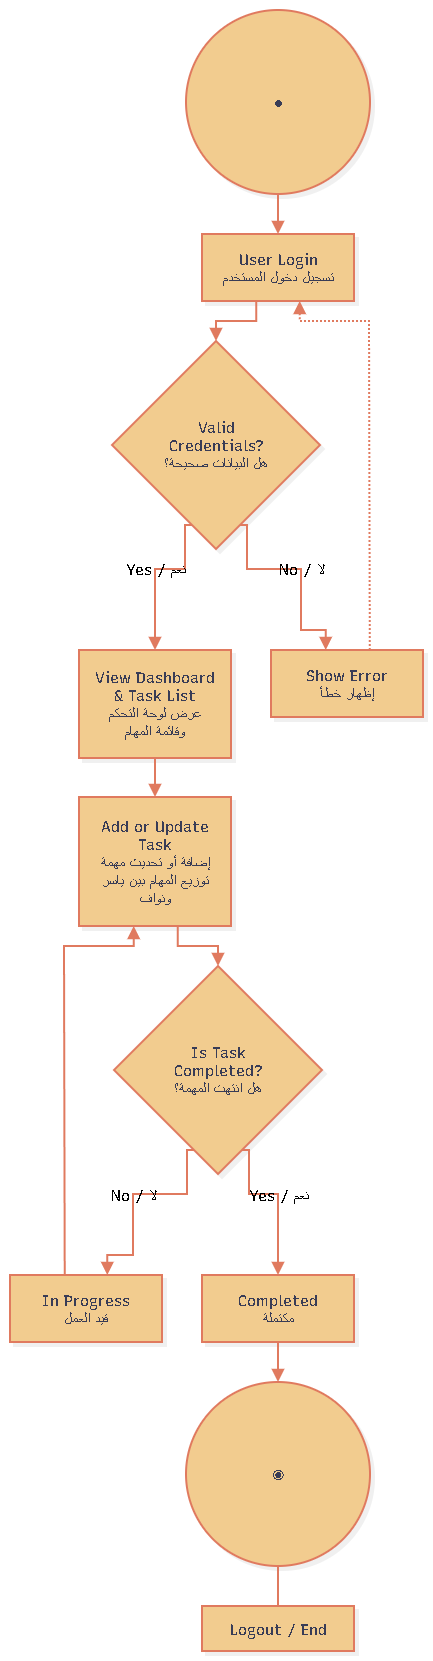

The diagram above was exported from draw.io. Its source (the exported page's mxGraphModel, read from the mxfile embedded in the PNG):
<mxGraphModel dx="2438" dy="1429" grid="1" gridSize="10" guides="1" tooltips="1" connect="1" arrows="1" fold="1" page="1" pageScale="1" pageWidth="827" pageHeight="1169" math="0" shadow="0">
  <root>
    <mxCell id="0" />
    <mxCell id="1" parent="0" />
    <UserObject label="" mermaidData="{&#10;  &quot;data&quot;: &quot;flowchart TD\n    A((●)) --&gt; B[\&quot;User Login&lt;br/&gt;تسجيل دخول المستخدم\&quot;]\n    B --&gt; C{\&quot;Valid Credentials?&lt;br/&gt;هل البيانات صحيحة؟\&quot;}\n    C --&gt;|No / لا| D[\&quot;Show Error&lt;br/&gt;إظهار خطأ\&quot;]\n    D -.-&gt; B\n    C --&gt;|Yes / نعم| E[\&quot;View Dashboard &amp; Task List&lt;br/&gt;عرض لوحة التحكم وقائمة المهام\&quot;]\n    E --&gt; F[\&quot;Add or Update Task&lt;br/&gt;إضافة أو تحديث مهمة&lt;br/&gt;توزيع المهام بين ياسر ونواف\&quot;]\n    F --&gt; G{\&quot;Is Task Completed?&lt;br/&gt;هل انتهت المهمة؟\&quot;}\n    G --&gt;|No / لا| H[\&quot;In Progress&lt;br/&gt;قيد العمل\&quot;]\n    G --&gt;|Yes / نعم| I[\&quot;Completed&lt;br/&gt;مكتملة\&quot;]\n    H --&gt; F\n    I --&gt; J((◉))\n    J --- K[\&quot;Logout / End\&quot;]\n    class B,D,E,F action\n    class C,G decision\n    class H,I status\n    class A initial\n    class J final&quot;,&#10;  &quot;config&quot;: null,&#10;  &quot;version&quot;: &quot;12&quot;&#10;}" id="Jp37f53LHs4mkmg96aZq-75">
      <mxCell connectable="0" parent="1" style="group;transparentBounds=1;editIcon=1;lockedGroup=0;groupPadding=10;labelBackgroundColor=none;fontColor=#393C56;fontSize=15;rounded=0;" vertex="1">
        <mxGeometry as="geometry" />
      </mxCell>
    </UserObject>
    <UserObject label="●" mermaidId="n:A" mermaidBaseStyle="ellipse;html=1;aspect=fixed;strokeWidth=2;whiteSpace=wrap;fillColor=#ffffff;strokeColor=#28253D;fontColor=#28253D;fontFamily=Recursive;fontSize=14;shadow=1;shadowColor=#000000;shadowOffsetX=4;shadowOffsetY=4;shadowBlur=0;shadowOpacity=6;" mermaidBaseValue="●" id="Jp37f53LHs4mkmg96aZq-76">
      <mxCell parent="Jp37f53LHs4mkmg96aZq-75" style="ellipse;html=1;aspect=fixed;strokeWidth=2;whiteSpace=wrap;fillColor=#F2CC8F;strokeColor=#E07A5F;fontColor=#393C56;fontFamily=Recursive;fontSize=15;shadow=1;shadowColor=#000000;shadowOffsetX=4;shadowOffsetY=4;shadowBlur=0;shadowOpacity=6;fontSource=https%3A%2F%2Ffonts.googleapis.com%2Fcss%3Ffamily%3DRecursive;labelBackgroundColor=none;rounded=0;" vertex="1">
        <mxGeometry height="184" width="184" x="206" y="30" as="geometry" />
      </mxCell>
    </UserObject>
    <UserObject label="User Login&#10;تسجيل دخول المستخدم" mermaidId="n:B" mermaidBaseStyle="html=1;whiteSpace=wrap;strokeWidth=2;fillColor=#ffffff;strokeColor=#28253D;fontColor=#28253D;fontFamily=Recursive;fontSize=14;shadow=1;shadowColor=#000000;shadowOffsetX=4;shadowOffsetY=4;shadowBlur=0;shadowOpacity=6;" mermaidBaseValue="User Login&#10;تسجيل دخول المستخدم" id="Jp37f53LHs4mkmg96aZq-77">
      <mxCell parent="Jp37f53LHs4mkmg96aZq-75" style="html=1;whiteSpace=wrap;strokeWidth=2;fillColor=#F2CC8F;strokeColor=#E07A5F;fontColor=#393C56;fontFamily=Recursive;fontSize=15;shadow=1;shadowColor=#000000;shadowOffsetX=4;shadowOffsetY=4;shadowBlur=0;shadowOpacity=6;fontSource=https%3A%2F%2Ffonts.googleapis.com%2Fcss%3Ffamily%3DRecursive;labelBackgroundColor=none;rounded=0;" vertex="1">
        <mxGeometry height="67" width="152" x="222" y="254" as="geometry" />
      </mxCell>
    </UserObject>
    <UserObject label="Valid Credentials?&#10;هل البيانات صحيحة؟" mermaidId="n:C" mermaidBaseStyle="rhombus;html=1;strokeWidth=2;whiteSpace=wrap;fillColor=#ffffff;strokeColor=#28253D;fontColor=#28253D;fontFamily=Recursive;fontSize=14;shadow=1;shadowColor=#000000;shadowOffsetX=4;shadowOffsetY=4;shadowBlur=0;shadowOpacity=6;" mermaidBaseValue="Valid Credentials?&#10;هل البيانات صحيحة؟" id="Jp37f53LHs4mkmg96aZq-78">
      <mxCell parent="Jp37f53LHs4mkmg96aZq-75" style="rhombus;html=1;strokeWidth=2;whiteSpace=wrap;fillColor=#F2CC8F;strokeColor=#E07A5F;fontColor=#393C56;fontFamily=Recursive;fontSize=15;shadow=1;shadowColor=#000000;shadowOffsetX=4;shadowOffsetY=4;shadowBlur=0;shadowOpacity=6;labelWidth=120;fontSource=https%3A%2F%2Ffonts.googleapis.com%2Fcss%3Ffamily%3DRecursive;labelBackgroundColor=none;rounded=0;" vertex="1">
        <mxGeometry height="208" width="208" x="132" y="361" as="geometry" />
      </mxCell>
    </UserObject>
    <UserObject label="Show Error&#10;إظهار خطأ" mermaidId="n:D" mermaidBaseStyle="html=1;whiteSpace=wrap;strokeWidth=2;fillColor=#ffffff;strokeColor=#28253D;fontColor=#28253D;fontFamily=Recursive;fontSize=14;shadow=1;shadowColor=#000000;shadowOffsetX=4;shadowOffsetY=4;shadowBlur=0;shadowOpacity=6;" mermaidBaseValue="Show Error&#10;إظهار خطأ" id="Jp37f53LHs4mkmg96aZq-79">
      <mxCell parent="Jp37f53LHs4mkmg96aZq-75" style="html=1;whiteSpace=wrap;strokeWidth=2;fillColor=#F2CC8F;strokeColor=#E07A5F;fontColor=#393C56;fontFamily=Recursive;fontSize=15;shadow=1;shadowColor=#000000;shadowOffsetX=4;shadowOffsetY=4;shadowBlur=0;shadowOpacity=6;fontSource=https%3A%2F%2Ffonts.googleapis.com%2Fcss%3Ffamily%3DRecursive;labelBackgroundColor=none;rounded=0;" vertex="1">
        <mxGeometry height="67" width="152" x="291" y="670" as="geometry" />
      </mxCell>
    </UserObject>
    <UserObject label="View Dashboard &amp;amp; Task List&#10;عرض لوحة التحكم وقائمة المهام" mermaidId="n:E" mermaidBaseStyle="html=1;whiteSpace=wrap;strokeWidth=2;fillColor=#ffffff;strokeColor=#28253D;fontColor=#28253D;fontFamily=Recursive;fontSize=14;shadow=1;shadowColor=#000000;shadowOffsetX=4;shadowOffsetY=4;shadowBlur=0;shadowOpacity=6;" mermaidBaseValue="View Dashboard &amp; Task List&#10;عرض لوحة التحكم وقائمة المهام" id="Jp37f53LHs4mkmg96aZq-80">
      <mxCell parent="Jp37f53LHs4mkmg96aZq-75" style="html=1;whiteSpace=wrap;strokeWidth=2;fillColor=#F2CC8F;strokeColor=#E07A5F;fontColor=#393C56;fontFamily=Recursive;fontSize=15;shadow=1;shadowColor=#000000;shadowOffsetX=4;shadowOffsetY=4;shadowBlur=0;shadowOpacity=6;labelWidth=120;fontSource=https%3A%2F%2Ffonts.googleapis.com%2Fcss%3Ffamily%3DRecursive;labelBackgroundColor=none;rounded=0;" vertex="1">
        <mxGeometry height="108" width="152" x="99" y="670" as="geometry" />
      </mxCell>
    </UserObject>
    <UserObject label="Add or Update Task&#10;إضافة أو تحديث مهمة&#10;توزيع المهام بين ياسر ونواف" mermaidId="n:F" mermaidBaseStyle="html=1;whiteSpace=wrap;strokeWidth=2;fillColor=#ffffff;strokeColor=#28253D;fontColor=#28253D;fontFamily=Recursive;fontSize=14;shadow=1;shadowColor=#000000;shadowOffsetX=4;shadowOffsetY=4;shadowBlur=0;shadowOpacity=6;" mermaidBaseValue="Add or Update Task&#10;إضافة أو تحديث مهمة&#10;توزيع المهام بين ياسر ونواف" id="Jp37f53LHs4mkmg96aZq-81">
      <mxCell parent="Jp37f53LHs4mkmg96aZq-75" style="html=1;whiteSpace=wrap;strokeWidth=2;fillColor=#F2CC8F;strokeColor=#E07A5F;fontColor=#393C56;fontFamily=Recursive;fontSize=15;shadow=1;shadowColor=#000000;shadowOffsetX=4;shadowOffsetY=4;shadowBlur=0;shadowOpacity=6;labelWidth=120;fontSource=https%3A%2F%2Ffonts.googleapis.com%2Fcss%3Ffamily%3DRecursive;labelBackgroundColor=none;rounded=0;" vertex="1">
        <mxGeometry height="129" width="152" x="99" y="817" as="geometry" />
      </mxCell>
    </UserObject>
    <UserObject label="Is Task Completed?&#10;هل انتهت المهمة؟" mermaidId="n:G" mermaidBaseStyle="rhombus;html=1;strokeWidth=2;whiteSpace=wrap;fillColor=#ffffff;strokeColor=#28253D;fontColor=#28253D;fontFamily=Recursive;fontSize=14;shadow=1;shadowColor=#000000;shadowOffsetX=4;shadowOffsetY=4;shadowBlur=0;shadowOpacity=6;" mermaidBaseValue="Is Task Completed?&#10;هل انتهت المهمة؟" id="Jp37f53LHs4mkmg96aZq-82">
      <mxCell parent="Jp37f53LHs4mkmg96aZq-75" style="rhombus;html=1;strokeWidth=2;whiteSpace=wrap;fillColor=#F2CC8F;strokeColor=#E07A5F;fontColor=#393C56;fontFamily=Recursive;fontSize=15;shadow=1;shadowColor=#000000;shadowOffsetX=4;shadowOffsetY=4;shadowBlur=0;shadowOpacity=6;labelWidth=120;fontSource=https%3A%2F%2Ffonts.googleapis.com%2Fcss%3Ffamily%3DRecursive;labelBackgroundColor=none;rounded=0;" vertex="1">
        <mxGeometry height="208" width="208" x="134" y="986" as="geometry" />
      </mxCell>
    </UserObject>
    <UserObject label="In Progress&#10;قيد العمل" mermaidId="n:H" mermaidBaseStyle="html=1;whiteSpace=wrap;strokeWidth=2;fillColor=#ffffff;strokeColor=#28253D;fontColor=#28253D;fontFamily=Recursive;fontSize=14;shadow=1;shadowColor=#000000;shadowOffsetX=4;shadowOffsetY=4;shadowBlur=0;shadowOpacity=6;" mermaidBaseValue="In Progress&#10;قيد العمل" id="Jp37f53LHs4mkmg96aZq-83">
      <mxCell parent="Jp37f53LHs4mkmg96aZq-75" style="html=1;whiteSpace=wrap;strokeWidth=2;fillColor=#F2CC8F;strokeColor=#E07A5F;fontColor=#393C56;fontFamily=Recursive;fontSize=15;shadow=1;shadowColor=#000000;shadowOffsetX=4;shadowOffsetY=4;shadowBlur=0;shadowOpacity=6;fontSource=https%3A%2F%2Ffonts.googleapis.com%2Fcss%3Ffamily%3DRecursive;labelBackgroundColor=none;rounded=0;" vertex="1">
        <mxGeometry height="67" width="152" x="30" y="1295" as="geometry" />
      </mxCell>
    </UserObject>
    <UserObject label="Completed&#10;مكتملة" mermaidId="n:I" mermaidBaseStyle="html=1;whiteSpace=wrap;strokeWidth=2;fillColor=#ffffff;strokeColor=#28253D;fontColor=#28253D;fontFamily=Recursive;fontSize=14;shadow=1;shadowColor=#000000;shadowOffsetX=4;shadowOffsetY=4;shadowBlur=0;shadowOpacity=6;" mermaidBaseValue="Completed&#10;مكتملة" id="Jp37f53LHs4mkmg96aZq-84">
      <mxCell parent="Jp37f53LHs4mkmg96aZq-75" style="html=1;whiteSpace=wrap;strokeWidth=2;fillColor=#F2CC8F;strokeColor=#E07A5F;fontColor=#393C56;fontFamily=Recursive;fontSize=15;shadow=1;shadowColor=#000000;shadowOffsetX=4;shadowOffsetY=4;shadowBlur=0;shadowOpacity=6;fontSource=https%3A%2F%2Ffonts.googleapis.com%2Fcss%3Ffamily%3DRecursive;labelBackgroundColor=none;rounded=0;" vertex="1">
        <mxGeometry height="67" width="152" x="222" y="1295" as="geometry" />
      </mxCell>
    </UserObject>
    <UserObject label="◉" mermaidId="n:J" mermaidBaseStyle="ellipse;html=1;aspect=fixed;strokeWidth=2;whiteSpace=wrap;fillColor=#ffffff;strokeColor=#28253D;fontColor=#28253D;fontFamily=Recursive;fontSize=14;shadow=1;shadowColor=#000000;shadowOffsetX=4;shadowOffsetY=4;shadowBlur=0;shadowOpacity=6;" mermaidBaseValue="◉" id="Jp37f53LHs4mkmg96aZq-85">
      <mxCell parent="Jp37f53LHs4mkmg96aZq-75" style="ellipse;html=1;aspect=fixed;strokeWidth=2;whiteSpace=wrap;fillColor=#F2CC8F;strokeColor=#E07A5F;fontColor=#393C56;fontFamily=Recursive;fontSize=15;shadow=1;shadowColor=#000000;shadowOffsetX=4;shadowOffsetY=4;shadowBlur=0;shadowOpacity=6;fontSource=https%3A%2F%2Ffonts.googleapis.com%2Fcss%3Ffamily%3DRecursive;labelBackgroundColor=none;rounded=0;" vertex="1">
        <mxGeometry height="184" width="184" x="206" y="1402" as="geometry" />
      </mxCell>
    </UserObject>
    <UserObject label="Logout / End" mermaidId="n:K" mermaidBaseStyle="html=1;whiteSpace=wrap;strokeWidth=2;fillColor=#ffffff;strokeColor=#28253D;fontColor=#28253D;fontFamily=Recursive;fontSize=14;shadow=1;shadowColor=#000000;shadowOffsetX=4;shadowOffsetY=4;shadowBlur=0;shadowOpacity=6;" mermaidBaseValue="Logout / End" id="Jp37f53LHs4mkmg96aZq-86">
      <mxCell parent="Jp37f53LHs4mkmg96aZq-75" style="html=1;whiteSpace=wrap;strokeWidth=2;fillColor=#F2CC8F;strokeColor=#E07A5F;fontColor=#393C56;fontFamily=Recursive;fontSize=15;shadow=1;shadowColor=#000000;shadowOffsetX=4;shadowOffsetY=4;shadowBlur=0;shadowOpacity=6;fontSource=https%3A%2F%2Ffonts.googleapis.com%2Fcss%3Ffamily%3DRecursive;labelBackgroundColor=none;rounded=0;" vertex="1">
        <mxGeometry height="45" width="152" x="222" y="1626" as="geometry" />
      </mxCell>
    </UserObject>
    <UserObject label="" mermaidId="e:A-&gt;B#0" mermaidBaseStyle="edgeStyle=orthogonalEdgeStyle;rounded=1;curved=0;startArrow=none;endArrow=block;endSize=8;jumpStyle=arc;jumpSize=12;strokeColor=#000000;exitX=0.5;exitY=1;entryX=0.5;entryY=0;strokeWidth=2;targetPerimeterSpacing=4;" mermaidBaseValue="" id="Jp37f53LHs4mkmg96aZq-87">
      <mxCell edge="1" parent="Jp37f53LHs4mkmg96aZq-75" source="Jp37f53LHs4mkmg96aZq-76" style="edgeStyle=orthogonalEdgeStyle;rounded=0;curved=0;startArrow=none;endArrow=block;endSize=8;jumpStyle=arc;jumpSize=12;strokeColor=#E07A5F;exitX=0.5;exitY=1;entryX=0.5;entryY=0;strokeWidth=2;targetPerimeterSpacing=4;labelBackgroundColor=none;fontColor=default;fontSize=15;" target="Jp37f53LHs4mkmg96aZq-77">
        <mxGeometry relative="1" as="geometry">
          <Array as="points" />
        </mxGeometry>
      </mxCell>
    </UserObject>
    <UserObject label="" mermaidId="e:B-&gt;C#0" mermaidBaseStyle="edgeStyle=orthogonalEdgeStyle;rounded=1;curved=0;startArrow=none;endArrow=block;endSize=8;jumpStyle=arc;jumpSize=12;strokeColor=#000000;exitX=0.36;exitY=0.99;entryX=0.5;entryY=0;strokeWidth=2;targetPerimeterSpacing=4;" mermaidBaseValue="" id="Jp37f53LHs4mkmg96aZq-88">
      <mxCell edge="1" parent="Jp37f53LHs4mkmg96aZq-75" source="Jp37f53LHs4mkmg96aZq-77" style="edgeStyle=orthogonalEdgeStyle;rounded=0;curved=0;startArrow=none;endArrow=block;endSize=8;jumpStyle=arc;jumpSize=12;strokeColor=#E07A5F;exitX=0.36;exitY=0.99;entryX=0.5;entryY=0;strokeWidth=2;targetPerimeterSpacing=4;labelBackgroundColor=none;fontColor=default;fontSize=15;" target="Jp37f53LHs4mkmg96aZq-78">
        <mxGeometry relative="1" as="geometry">
          <Array as="points">
            <mxPoint x="276" y="341" />
            <mxPoint x="236" y="341" />
          </Array>
        </mxGeometry>
      </mxCell>
    </UserObject>
    <UserObject label="No / لا" mermaidId="e:C-&gt;D#0" mermaidBaseStyle="edgeStyle=orthogonalEdgeStyle;rounded=1;curved=0;startArrow=none;endArrow=block;endSize=8;jumpStyle=arc;jumpSize=12;strokeColor=#000000;html=1;fontSize=16;labelBackgroundColor=#cccccc;fontFamily=Recursive;fontColor=#28253D;exitX=0.65;exitY=1;entryX=0.36;entryY=0;strokeWidth=2;targetPerimeterSpacing=4;" mermaidBaseValue="No / لا" id="Jp37f53LHs4mkmg96aZq-89">
      <mxCell edge="1" parent="Jp37f53LHs4mkmg96aZq-75" source="Jp37f53LHs4mkmg96aZq-78" style="edgeStyle=orthogonalEdgeStyle;rounded=0;curved=0;startArrow=none;endArrow=block;endSize=8;jumpStyle=arc;jumpSize=12;strokeColor=#E07A5F;html=1;fontSize=15;labelBackgroundColor=none;fontFamily=Recursive;fontColor=default;exitX=0.65;exitY=1;entryX=0.36;entryY=0;strokeWidth=2;targetPerimeterSpacing=4;fontSource=https%3A%2F%2Ffonts.googleapis.com%2Fcss%3Ffamily%3DRecursive;" target="Jp37f53LHs4mkmg96aZq-79">
        <mxGeometry relative="1" as="geometry">
          <Array as="points">
            <mxPoint x="267" y="589" />
            <mxPoint x="321" y="589" />
            <mxPoint x="321" y="650" />
            <mxPoint x="345" y="650" />
          </Array>
        </mxGeometry>
      </mxCell>
    </UserObject>
    <UserObject label="" mermaidId="e:D-&gt;B#0" mermaidBaseStyle="edgeStyle=orthogonalEdgeStyle;rounded=1;curved=0;dashed=1;dashPattern=2 2;fixDash=1;startArrow=none;endArrow=block;endSize=8;jumpStyle=arc;jumpSize=12;strokeColor=#000000;exitX=0.65;exitY=0;entryX=0.64;entryY=0.99;strokeWidth=2;targetPerimeterSpacing=4;" mermaidBaseValue="" id="Jp37f53LHs4mkmg96aZq-90">
      <mxCell edge="1" parent="Jp37f53LHs4mkmg96aZq-75" source="Jp37f53LHs4mkmg96aZq-79" style="edgeStyle=orthogonalEdgeStyle;rounded=0;curved=0;dashed=1;dashPattern=2 2;fixDash=1;startArrow=none;endArrow=block;endSize=8;jumpStyle=arc;jumpSize=12;strokeColor=#E07A5F;exitX=0.65;exitY=0;entryX=0.64;entryY=0.99;strokeWidth=2;targetPerimeterSpacing=4;labelBackgroundColor=none;fontColor=default;fontSize=15;" target="Jp37f53LHs4mkmg96aZq-77">
        <mxGeometry relative="1" as="geometry">
          <Array as="points">
            <mxPoint x="389" y="619" />
            <mxPoint x="389" y="465" />
            <mxPoint x="389" y="341" />
            <mxPoint x="320" y="341" />
          </Array>
        </mxGeometry>
      </mxCell>
    </UserObject>
    <UserObject label="Yes / نعم" mermaidId="e:C-&gt;E#0" mermaidBaseStyle="edgeStyle=orthogonalEdgeStyle;rounded=1;curved=0;startArrow=none;endArrow=block;endSize=8;jumpStyle=arc;jumpSize=12;strokeColor=#000000;html=1;fontSize=16;labelBackgroundColor=#cccccc;fontFamily=Recursive;fontColor=#28253D;exitX=0.35;exitY=1;entryX=0.5;entryY=0;strokeWidth=2;targetPerimeterSpacing=4;" mermaidBaseValue="Yes / نعم" id="Jp37f53LHs4mkmg96aZq-91">
      <mxCell edge="1" parent="Jp37f53LHs4mkmg96aZq-75" source="Jp37f53LHs4mkmg96aZq-78" style="edgeStyle=orthogonalEdgeStyle;rounded=0;curved=0;startArrow=none;endArrow=block;endSize=8;jumpStyle=arc;jumpSize=12;strokeColor=#E07A5F;html=1;fontSize=15;labelBackgroundColor=none;fontFamily=Recursive;fontColor=default;exitX=0.35;exitY=1;entryX=0.5;entryY=0;strokeWidth=2;targetPerimeterSpacing=4;fontSource=https%3A%2F%2Ffonts.googleapis.com%2Fcss%3Ffamily%3DRecursive;" target="Jp37f53LHs4mkmg96aZq-80">
        <mxGeometry relative="1" as="geometry">
          <Array as="points">
            <mxPoint x="205" y="589" />
            <mxPoint x="175" y="589" />
          </Array>
        </mxGeometry>
      </mxCell>
    </UserObject>
    <UserObject label="" mermaidId="e:E-&gt;F#0" mermaidBaseStyle="edgeStyle=orthogonalEdgeStyle;rounded=1;curved=0;startArrow=none;endArrow=block;endSize=8;jumpStyle=arc;jumpSize=12;strokeColor=#000000;exitX=0.5;exitY=0.99;entryX=0.5;entryY=0;strokeWidth=2;targetPerimeterSpacing=4;" mermaidBaseValue="" id="Jp37f53LHs4mkmg96aZq-92">
      <mxCell edge="1" parent="Jp37f53LHs4mkmg96aZq-75" source="Jp37f53LHs4mkmg96aZq-80" style="edgeStyle=orthogonalEdgeStyle;rounded=0;curved=0;startArrow=none;endArrow=block;endSize=8;jumpStyle=arc;jumpSize=12;strokeColor=#E07A5F;exitX=0.5;exitY=0.99;entryX=0.5;entryY=0;strokeWidth=2;targetPerimeterSpacing=4;labelBackgroundColor=none;fontColor=default;fontSize=15;" target="Jp37f53LHs4mkmg96aZq-81">
        <mxGeometry relative="1" as="geometry">
          <Array as="points" />
        </mxGeometry>
      </mxCell>
    </UserObject>
    <UserObject label="" mermaidId="e:F-&gt;G#0" mermaidBaseStyle="edgeStyle=orthogonalEdgeStyle;rounded=1;curved=0;startArrow=none;endArrow=block;endSize=8;jumpStyle=arc;jumpSize=12;strokeColor=#000000;exitX=0.65;exitY=1;entryX=0.5;entryY=0;strokeWidth=2;targetPerimeterSpacing=4;" mermaidBaseValue="" id="Jp37f53LHs4mkmg96aZq-93">
      <mxCell edge="1" parent="Jp37f53LHs4mkmg96aZq-75" source="Jp37f53LHs4mkmg96aZq-81" style="edgeStyle=orthogonalEdgeStyle;rounded=0;curved=0;startArrow=none;endArrow=block;endSize=8;jumpStyle=arc;jumpSize=12;strokeColor=#E07A5F;exitX=0.65;exitY=1;entryX=0.5;entryY=0;strokeWidth=2;targetPerimeterSpacing=4;labelBackgroundColor=none;fontColor=default;fontSize=15;" target="Jp37f53LHs4mkmg96aZq-82">
        <mxGeometry relative="1" as="geometry">
          <Array as="points">
            <mxPoint x="197" y="966" />
            <mxPoint x="238" y="966" />
          </Array>
        </mxGeometry>
      </mxCell>
    </UserObject>
    <UserObject label="No / لا" mermaidId="e:G-&gt;H#0" mermaidBaseStyle="edgeStyle=orthogonalEdgeStyle;rounded=1;curved=0;startArrow=none;endArrow=block;endSize=8;jumpStyle=arc;jumpSize=12;strokeColor=#000000;html=1;fontSize=16;labelBackgroundColor=#cccccc;fontFamily=Recursive;fontColor=#28253D;exitX=0.35;exitY=1;entryX=0.64;entryY=0;strokeWidth=2;targetPerimeterSpacing=4;" mermaidBaseValue="No / لا" id="Jp37f53LHs4mkmg96aZq-94">
      <mxCell edge="1" parent="Jp37f53LHs4mkmg96aZq-75" source="Jp37f53LHs4mkmg96aZq-82" style="edgeStyle=orthogonalEdgeStyle;rounded=0;curved=0;startArrow=none;endArrow=block;endSize=8;jumpStyle=arc;jumpSize=12;strokeColor=#E07A5F;html=1;fontSize=15;labelBackgroundColor=none;fontFamily=Recursive;fontColor=default;exitX=0.35;exitY=1;entryX=0.64;entryY=0;strokeWidth=2;targetPerimeterSpacing=4;fontSource=https%3A%2F%2Ffonts.googleapis.com%2Fcss%3Ffamily%3DRecursive;" target="Jp37f53LHs4mkmg96aZq-83">
        <mxGeometry relative="1" as="geometry">
          <Array as="points">
            <mxPoint x="207" y="1214" />
            <mxPoint x="153" y="1214" />
            <mxPoint x="153" y="1275" />
            <mxPoint x="128" y="1275" />
          </Array>
        </mxGeometry>
      </mxCell>
    </UserObject>
    <UserObject label="Yes / نعم" mermaidId="e:G-&gt;I#0" mermaidBaseStyle="edgeStyle=orthogonalEdgeStyle;rounded=1;curved=0;startArrow=none;endArrow=block;endSize=8;jumpStyle=arc;jumpSize=12;strokeColor=#000000;html=1;fontSize=16;labelBackgroundColor=#cccccc;fontFamily=Recursive;fontColor=#28253D;exitX=0.65;exitY=1;entryX=0.5;entryY=0;strokeWidth=2;targetPerimeterSpacing=4;" mermaidBaseValue="Yes / نعم" id="Jp37f53LHs4mkmg96aZq-95">
      <mxCell edge="1" parent="Jp37f53LHs4mkmg96aZq-75" source="Jp37f53LHs4mkmg96aZq-82" style="edgeStyle=orthogonalEdgeStyle;rounded=0;curved=0;startArrow=none;endArrow=block;endSize=8;jumpStyle=arc;jumpSize=12;strokeColor=#E07A5F;html=1;fontSize=15;labelBackgroundColor=none;fontFamily=Recursive;fontColor=default;exitX=0.65;exitY=1;entryX=0.5;entryY=0;strokeWidth=2;targetPerimeterSpacing=4;fontSource=https%3A%2F%2Ffonts.googleapis.com%2Fcss%3Ffamily%3DRecursive;" target="Jp37f53LHs4mkmg96aZq-84">
        <mxGeometry relative="1" as="geometry">
          <Array as="points">
            <mxPoint x="269" y="1214" />
            <mxPoint x="298" y="1214" />
          </Array>
        </mxGeometry>
      </mxCell>
    </UserObject>
    <UserObject label="" mermaidId="e:H-&gt;F#0" mermaidBaseStyle="edgeStyle=orthogonalEdgeStyle;rounded=1;curved=0;startArrow=none;endArrow=block;endSize=8;jumpStyle=arc;jumpSize=12;strokeColor=#000000;exitX=0.36;exitY=0;entryX=0.36;entryY=1;strokeWidth=2;targetPerimeterSpacing=4;" mermaidBaseValue="" id="Jp37f53LHs4mkmg96aZq-96">
      <mxCell edge="1" parent="Jp37f53LHs4mkmg96aZq-75" source="Jp37f53LHs4mkmg96aZq-83" style="edgeStyle=orthogonalEdgeStyle;rounded=0;curved=0;startArrow=none;endArrow=block;endSize=8;jumpStyle=arc;jumpSize=12;strokeColor=#E07A5F;exitX=0.36;exitY=0;entryX=0.36;entryY=1;strokeWidth=2;targetPerimeterSpacing=4;labelBackgroundColor=none;fontColor=default;fontSize=15;" target="Jp37f53LHs4mkmg96aZq-81">
        <mxGeometry relative="1" as="geometry">
          <Array as="points">
            <mxPoint x="84" y="1245" />
            <mxPoint x="84" y="1090" />
            <mxPoint x="84" y="966" />
            <mxPoint x="153" y="966" />
          </Array>
        </mxGeometry>
      </mxCell>
    </UserObject>
    <UserObject label="" mermaidId="e:I-&gt;J#0" mermaidBaseStyle="edgeStyle=orthogonalEdgeStyle;rounded=1;curved=0;startArrow=none;endArrow=block;endSize=8;jumpStyle=arc;jumpSize=12;strokeColor=#000000;exitX=0.5;exitY=1;entryX=0.5;entryY=0;strokeWidth=2;targetPerimeterSpacing=4;" mermaidBaseValue="" id="Jp37f53LHs4mkmg96aZq-97">
      <mxCell edge="1" parent="Jp37f53LHs4mkmg96aZq-75" source="Jp37f53LHs4mkmg96aZq-84" style="edgeStyle=orthogonalEdgeStyle;rounded=0;curved=0;startArrow=none;endArrow=block;endSize=8;jumpStyle=arc;jumpSize=12;strokeColor=#E07A5F;exitX=0.5;exitY=1;entryX=0.5;entryY=0;strokeWidth=2;targetPerimeterSpacing=4;labelBackgroundColor=none;fontColor=default;fontSize=15;" target="Jp37f53LHs4mkmg96aZq-85">
        <mxGeometry relative="1" as="geometry">
          <Array as="points" />
        </mxGeometry>
      </mxCell>
    </UserObject>
    <UserObject label="" mermaidId="e:J-&gt;K#0" mermaidBaseStyle="edgeStyle=orthogonalEdgeStyle;rounded=1;curved=0;startArrow=none;endArrow=none;jumpStyle=arc;jumpSize=12;strokeColor=#000000;exitX=0.5;exitY=1;entryX=0.5;entryY=0;strokeWidth=2;" mermaidBaseValue="" id="Jp37f53LHs4mkmg96aZq-98">
      <mxCell edge="1" parent="Jp37f53LHs4mkmg96aZq-75" source="Jp37f53LHs4mkmg96aZq-85" style="edgeStyle=orthogonalEdgeStyle;rounded=0;curved=0;startArrow=none;endArrow=none;jumpStyle=arc;jumpSize=12;strokeColor=#E07A5F;exitX=0.5;exitY=1;entryX=0.5;entryY=0;strokeWidth=2;labelBackgroundColor=none;fontColor=default;fontSize=15;" target="Jp37f53LHs4mkmg96aZq-86">
        <mxGeometry relative="1" as="geometry">
          <Array as="points" />
        </mxGeometry>
      </mxCell>
    </UserObject>
  </root>
</mxGraphModel>